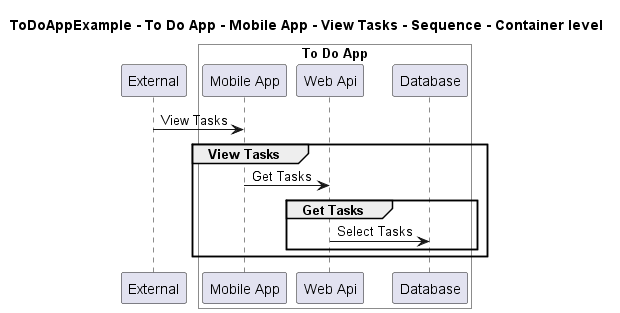

The diagram above was rendered by PlantUML. Its source (embedded in the PNG):
@startuml

title ToDoAppExample - To Do App - Mobile App - View Tasks - Sequence - Container level

participant "External" as C4InterFlow.SoftwareSystems.ExternalSystem

box "To Do App" #White
    participant "Mobile App" as ToDoAppExample.SoftwareSystems.ToDoApp.Containers.MobileApp
    participant "Web Api" as ToDoAppExample.SoftwareSystems.ToDoApp.Containers.WebApi
    participant "Database" as ToDoAppExample.SoftwareSystems.ToDoApp.Containers.Database
end box


C4InterFlow.SoftwareSystems.ExternalSystem -> ToDoAppExample.SoftwareSystems.ToDoApp.Containers.MobileApp : View Tasks
group View Tasks
ToDoAppExample.SoftwareSystems.ToDoApp.Containers.MobileApp -> ToDoAppExample.SoftwareSystems.ToDoApp.Containers.WebApi : Get Tasks
group Get Tasks
ToDoAppExample.SoftwareSystems.ToDoApp.Containers.WebApi -> ToDoAppExample.SoftwareSystems.ToDoApp.Containers.Database : Select Tasks
end
end


@enduml